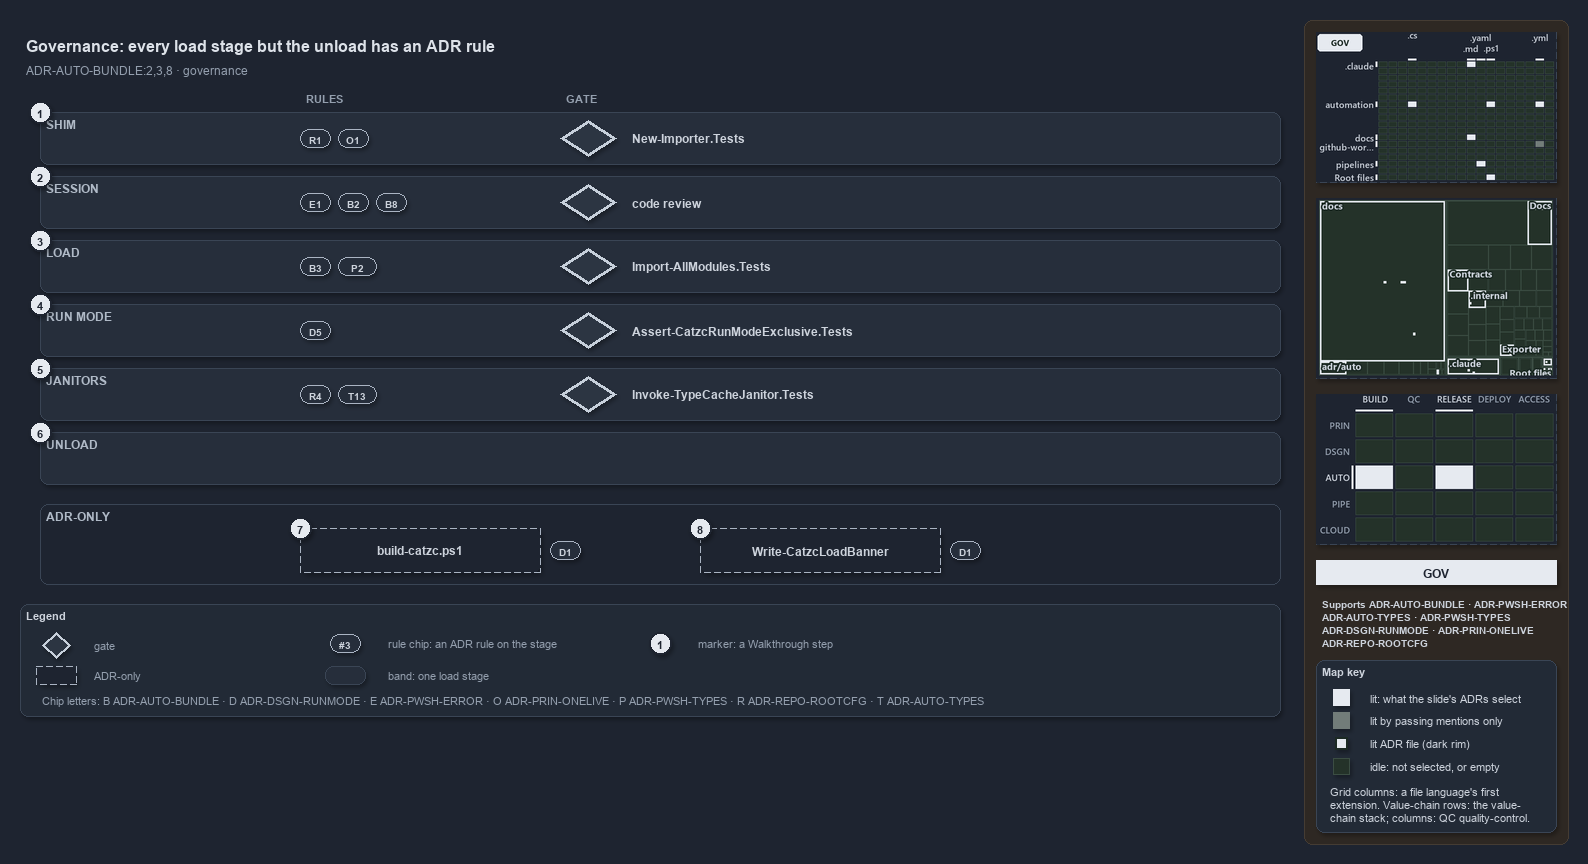

The diagram above was exported from draw.io. Its source (the exported page's mxGraphModel, read from the mxfile embedded in the PNG):
<mxGraphModel dx="1024" dy="768" grid="0" gridSize="10" guides="1" tooltips="1" connect="1" arrows="1" fold="1" page="1" pageScale="1" pageWidth="1572" pageHeight="720" background="#1E2430" math="0" shadow="1">
  <root>
    <mxCell id="0" />
    <mxCell id="1" parent="0" />
    <mxCell id="sidebar-bg" value="" style="rounded=1;arcSize=2;html=1;fillColor=#2E2823;strokeColor=#453C33;shadow=0;" vertex="1" parent="1">
      <mxGeometry x="1304" y="4" width="264" height="824" as="geometry" />
    </mxCell>
    <mxCell id="title" value="Governance: every load stage but the unload has an ADR rule" style="text;html=1;align=left;verticalAlign=middle;fontSize=16;fontStyle=1;fontColor=#DDE2E9;" vertex="1" parent="1">
      <mxGeometry x="20" y="14" width="1260" height="30" as="geometry" />
    </mxCell>
    <mxCell id="subtitle" value="ADR-AUTO-BUNDLE:2,3,8 &amp;#183; governance" style="text;html=1;align=left;verticalAlign=middle;fontSize=12;fontColor=#949FAE;" vertex="1" parent="1">
      <mxGeometry x="20" y="44" width="1240" height="20" as="geometry" />
    </mxCell>
    <mxCell id="head-rule" value="RULES" style="text;html=1;align=left;verticalAlign=middle;fontSize=11;fontStyle=1;fontColor=#949FAE;" vertex="1" parent="1">
      <mxGeometry x="300" y="72" width="120" height="18" as="geometry" />
    </mxCell>
    <mxCell id="head-gate" value="GATE" style="text;html=1;align=left;verticalAlign=middle;fontSize=11;fontStyle=1;fontColor=#949FAE;" vertex="1" parent="1">
      <mxGeometry x="560" y="72" width="120" height="18" as="geometry" />
    </mxCell>
    <mxCell id="band-shim" value="SHIM" style="rounded=1;html=1;arcSize=3;fillColor=#262E3B;strokeColor=#3A4555;verticalAlign=top;align=left;spacingLeft=24;fontStyle=1;fontSize=12;fontColor=#B0BAC7;" vertex="1" parent="1">
      <mxGeometry x="40" y="96" width="1240" height="52" as="geometry" />
    </mxCell>
    <mxCell id="chip-shim-R1" value="R1" style="rounded=1;arcSize=50;whiteSpace=wrap;html=1;fillColor=#262E3B;strokeColor=#AAB4C3;fontColor=#CDD3DC;fontStyle=1;fontSize=10.5;" vertex="1" parent="1">
      <mxGeometry x="300" y="113" width="30" height="18" as="geometry" />
    </mxCell>
    <mxCell id="chip-shim-O1" value="O1" style="rounded=1;arcSize=50;whiteSpace=wrap;html=1;fillColor=#262E3B;strokeColor=#AAB4C3;fontColor=#CDD3DC;fontStyle=1;fontSize=10.5;" vertex="1" parent="1">
      <mxGeometry x="338" y="113" width="30" height="18" as="geometry" />
    </mxCell>
    <mxCell id="gate-shim" value="" style="rhombus;whiteSpace=wrap;html=1;fillColor=#2C3542;strokeColor=#C7D0DB;strokeWidth=3;fontSize=12;fontColor=#CDD3DC;" vertex="1" parent="1">
      <mxGeometry x="560" y="104" width="56" height="36" as="geometry" />
    </mxCell>
    <mxCell id="gate-shim-name" value="&lt;b&gt;New-Importer.Tests&lt;/b&gt;" style="text;html=1;align=left;verticalAlign=middle;fontSize=12;fontStyle=1;fontColor=#CDD3DC;" vertex="1" parent="1">
      <mxGeometry x="626" y="112" width="600" height="20" as="geometry" />
    </mxCell>
    <mxCell id="band-session" value="SESSION" style="rounded=1;html=1;arcSize=3;fillColor=#262E3B;strokeColor=#3A4555;verticalAlign=top;align=left;spacingLeft=24;fontStyle=1;fontSize=12;fontColor=#B0BAC7;" vertex="1" parent="1">
      <mxGeometry x="40" y="160" width="1240" height="52" as="geometry" />
    </mxCell>
    <mxCell id="chip-session-E1" value="E1" style="rounded=1;arcSize=50;whiteSpace=wrap;html=1;fillColor=#262E3B;strokeColor=#AAB4C3;fontColor=#CDD3DC;fontStyle=1;fontSize=10.5;" vertex="1" parent="1">
      <mxGeometry x="300" y="177" width="30" height="18" as="geometry" />
    </mxCell>
    <mxCell id="chip-session-B2" value="B2" style="rounded=1;arcSize=50;whiteSpace=wrap;html=1;fillColor=#262E3B;strokeColor=#AAB4C3;fontColor=#CDD3DC;fontStyle=1;fontSize=10.5;" vertex="1" parent="1">
      <mxGeometry x="338" y="177" width="30" height="18" as="geometry" />
    </mxCell>
    <mxCell id="chip-session-B8" value="B8" style="rounded=1;arcSize=50;whiteSpace=wrap;html=1;fillColor=#262E3B;strokeColor=#AAB4C3;fontColor=#CDD3DC;fontStyle=1;fontSize=10.5;" vertex="1" parent="1">
      <mxGeometry x="376" y="177" width="30" height="18" as="geometry" />
    </mxCell>
    <mxCell id="gate-session" value="" style="rhombus;whiteSpace=wrap;html=1;fillColor=#2C3542;strokeColor=#C7D0DB;strokeWidth=3;fontSize=12;fontColor=#CDD3DC;" vertex="1" parent="1">
      <mxGeometry x="560" y="168" width="56" height="36" as="geometry" />
    </mxCell>
    <mxCell id="gate-session-name" value="&lt;b&gt;code review&lt;/b&gt;" style="text;html=1;align=left;verticalAlign=middle;fontSize=12;fontStyle=1;fontColor=#CDD3DC;" vertex="1" parent="1">
      <mxGeometry x="626" y="176" width="600" height="20" as="geometry" />
    </mxCell>
    <mxCell id="band-load" value="LOAD" style="rounded=1;html=1;arcSize=3;fillColor=#262E3B;strokeColor=#3A4555;verticalAlign=top;align=left;spacingLeft=24;fontStyle=1;fontSize=12;fontColor=#B0BAC7;" vertex="1" parent="1">
      <mxGeometry x="40" y="224" width="1240" height="52" as="geometry" />
    </mxCell>
    <mxCell id="chip-load-B3" value="B3" style="rounded=1;arcSize=50;whiteSpace=wrap;html=1;fillColor=#262E3B;strokeColor=#AAB4C3;fontColor=#CDD3DC;fontStyle=1;fontSize=10.5;" vertex="1" parent="1">
      <mxGeometry x="300" y="241" width="30" height="18" as="geometry" />
    </mxCell>
    <mxCell id="chip-load-T10" value="P2" style="rounded=1;arcSize=50;whiteSpace=wrap;html=1;fillColor=#262E3B;strokeColor=#AAB4C3;fontColor=#CDD3DC;fontStyle=1;fontSize=10.5;" vertex="1" parent="1">
      <mxGeometry x="338" y="241" width="38" height="18" as="geometry" />
    </mxCell>
    <mxCell id="gate-load" value="" style="rhombus;whiteSpace=wrap;html=1;fillColor=#2C3542;strokeColor=#C7D0DB;strokeWidth=3;fontSize=12;fontColor=#CDD3DC;" vertex="1" parent="1">
      <mxGeometry x="560" y="232" width="56" height="36" as="geometry" />
    </mxCell>
    <mxCell id="gate-load-name" value="&lt;b&gt;Import-AllModules.Tests&lt;/b&gt;" style="text;html=1;align=left;verticalAlign=middle;fontSize=12;fontStyle=1;fontColor=#CDD3DC;" vertex="1" parent="1">
      <mxGeometry x="626" y="240" width="600" height="20" as="geometry" />
    </mxCell>
    <mxCell id="band-runmode" value="RUN MODE" style="rounded=1;html=1;arcSize=3;fillColor=#262E3B;strokeColor=#3A4555;verticalAlign=top;align=left;spacingLeft=24;fontStyle=1;fontSize=12;fontColor=#B0BAC7;" vertex="1" parent="1">
      <mxGeometry x="40" y="288" width="1240" height="52" as="geometry" />
    </mxCell>
    <mxCell id="chip-runmode-D5" value="D5" style="rounded=1;arcSize=50;whiteSpace=wrap;html=1;fillColor=#262E3B;strokeColor=#AAB4C3;fontColor=#CDD3DC;fontStyle=1;fontSize=10.5;" vertex="1" parent="1">
      <mxGeometry x="300" y="305" width="30" height="18" as="geometry" />
    </mxCell>
    <mxCell id="gate-runmode" value="" style="rhombus;whiteSpace=wrap;html=1;fillColor=#2C3542;strokeColor=#C7D0DB;strokeWidth=3;fontSize=12;fontColor=#CDD3DC;" vertex="1" parent="1">
      <mxGeometry x="560" y="296" width="56" height="36" as="geometry" />
    </mxCell>
    <mxCell id="gate-runmode-name" value="&lt;b&gt;Assert-CatzcRunModeExclusive.Tests&lt;/b&gt;" style="text;html=1;align=left;verticalAlign=middle;fontSize=12;fontStyle=1;fontColor=#CDD3DC;" vertex="1" parent="1">
      <mxGeometry x="626" y="304" width="600" height="20" as="geometry" />
    </mxCell>
    <mxCell id="band-janitors" value="JANITORS" style="rounded=1;html=1;arcSize=3;fillColor=#262E3B;strokeColor=#3A4555;verticalAlign=top;align=left;spacingLeft=24;fontStyle=1;fontSize=12;fontColor=#B0BAC7;" vertex="1" parent="1">
      <mxGeometry x="40" y="352" width="1240" height="52" as="geometry" />
    </mxCell>
    <mxCell id="chip-janitors-R4" value="R4" style="rounded=1;arcSize=50;whiteSpace=wrap;html=1;fillColor=#262E3B;strokeColor=#AAB4C3;fontColor=#CDD3DC;fontStyle=1;fontSize=10.5;" vertex="1" parent="1">
      <mxGeometry x="300" y="369" width="30" height="18" as="geometry" />
    </mxCell>
    <mxCell id="chip-janitors-T13" value="T13" style="rounded=1;arcSize=50;whiteSpace=wrap;html=1;fillColor=#262E3B;strokeColor=#AAB4C3;fontColor=#CDD3DC;fontStyle=1;fontSize=10.5;" vertex="1" parent="1">
      <mxGeometry x="338" y="369" width="38" height="18" as="geometry" />
    </mxCell>
    <mxCell id="gate-janitors" value="" style="rhombus;whiteSpace=wrap;html=1;fillColor=#2C3542;strokeColor=#C7D0DB;strokeWidth=3;fontSize=12;fontColor=#CDD3DC;" vertex="1" parent="1">
      <mxGeometry x="560" y="360" width="56" height="36" as="geometry" />
    </mxCell>
    <mxCell id="gate-janitors-name" value="&lt;b&gt;Invoke-TypeCacheJanitor.Tests&lt;/b&gt;" style="text;html=1;align=left;verticalAlign=middle;fontSize=12;fontStyle=1;fontColor=#CDD3DC;" vertex="1" parent="1">
      <mxGeometry x="626" y="368" width="600" height="20" as="geometry" />
    </mxCell>
    <mxCell id="band-unload" value="UNLOAD" style="rounded=1;html=1;arcSize=3;fillColor=#262E3B;strokeColor=#3A4555;verticalAlign=top;align=left;spacingLeft=24;fontStyle=1;fontSize=12;fontColor=#B0BAC7;" vertex="1" parent="1">
      <mxGeometry x="40" y="416" width="1240" height="52" as="geometry" />
    </mxCell>
    <mxCell id="frame-adronly" value="ADR-ONLY" style="rounded=1;html=1;arcSize=6;fillColor=none;strokeColor=#3A4555;verticalAlign=top;align=left;spacingLeft=24;fontStyle=1;fontSize=12;fontColor=#B0BAC7;" vertex="1" parent="1">
      <mxGeometry x="40" y="488" width="1240" height="80" as="geometry" />
    </mxCell>
    <mxCell id="g-buildcatzc" value="&lt;b&gt;build-catzc.ps1&lt;/b&gt;" style="rounded=1;whiteSpace=wrap;html=1;arcSize=20;fillColor=#1E2430;strokeColor=#AAB4C3;dashed=1;fontSize=12;" vertex="1" parent="1">
      <mxGeometry x="300" y="512" width="240" height="44" as="geometry" />
    </mxCell>
    <mxCell id="chip-buildcatzc-D1" value="D1" style="rounded=1;arcSize=50;whiteSpace=wrap;html=1;fillColor=#262E3B;strokeColor=#AAB4C3;fontColor=#CDD3DC;fontStyle=1;fontSize=10.5;" vertex="1" parent="1">
      <mxGeometry x="550" y="525" width="30" height="18" as="geometry" />
    </mxCell>
    <mxCell id="g-banner" value="&lt;b&gt;Write-CatzcLoadBanner&lt;/b&gt;" style="rounded=1;whiteSpace=wrap;html=1;arcSize=20;fillColor=#1E2430;strokeColor=#AAB4C3;dashed=1;fontSize=12;" vertex="1" parent="1">
      <mxGeometry x="700" y="512" width="240" height="44" as="geometry" />
    </mxCell>
    <mxCell id="chip-banner-D1" value="D1" style="rounded=1;arcSize=50;whiteSpace=wrap;html=1;fillColor=#262E3B;strokeColor=#AAB4C3;fontColor=#CDD3DC;fontStyle=1;fontSize=10.5;" vertex="1" parent="1">
      <mxGeometry x="950" y="525" width="30" height="18" as="geometry" />
    </mxCell>
    <mxCell id="mark-1" value="1" style="ellipse;html=1;fillColor=#E6EAF0;strokeColor=#1E2430;strokeWidth=2;fontColor=#1E2430;fontStyle=1;fontSize=11;" vertex="1" parent="1">
      <mxGeometry x="29" y="85" width="22" height="22" as="geometry" />
    </mxCell>
    <mxCell id="mark-2" value="2" style="ellipse;html=1;fillColor=#E6EAF0;strokeColor=#1E2430;strokeWidth=2;fontColor=#1E2430;fontStyle=1;fontSize=11;" vertex="1" parent="1">
      <mxGeometry x="29" y="149" width="22" height="22" as="geometry" />
    </mxCell>
    <mxCell id="mark-3" value="3" style="ellipse;html=1;fillColor=#E6EAF0;strokeColor=#1E2430;strokeWidth=2;fontColor=#1E2430;fontStyle=1;fontSize=11;" vertex="1" parent="1">
      <mxGeometry x="29" y="213" width="22" height="22" as="geometry" />
    </mxCell>
    <mxCell id="mark-4" value="4" style="ellipse;html=1;fillColor=#E6EAF0;strokeColor=#1E2430;strokeWidth=2;fontColor=#1E2430;fontStyle=1;fontSize=11;" vertex="1" parent="1">
      <mxGeometry x="29" y="277" width="22" height="22" as="geometry" />
    </mxCell>
    <mxCell id="mark-5" value="5" style="ellipse;html=1;fillColor=#E6EAF0;strokeColor=#1E2430;strokeWidth=2;fontColor=#1E2430;fontStyle=1;fontSize=11;" vertex="1" parent="1">
      <mxGeometry x="29" y="341" width="22" height="22" as="geometry" />
    </mxCell>
    <mxCell id="mark-6" value="6" style="ellipse;html=1;fillColor=#E6EAF0;strokeColor=#1E2430;strokeWidth=2;fontColor=#1E2430;fontStyle=1;fontSize=11;" vertex="1" parent="1">
      <mxGeometry x="29" y="405" width="22" height="22" as="geometry" />
    </mxCell>
    <mxCell id="mark-7" value="7" style="ellipse;html=1;fillColor=#E6EAF0;strokeColor=#1E2430;strokeWidth=2;fontColor=#1E2430;fontStyle=1;fontSize=11;" vertex="1" parent="1">
      <mxGeometry x="289" y="501" width="22" height="22" as="geometry" />
    </mxCell>
    <mxCell id="mark-8" value="8" style="ellipse;html=1;fillColor=#E6EAF0;strokeColor=#1E2430;strokeWidth=2;fontColor=#1E2430;fontStyle=1;fontSize=11;" vertex="1" parent="1">
      <mxGeometry x="689" y="501" width="22" height="22" as="geometry" />
    </mxCell>
    <mxCell id="legend" value="&lt;b&gt;Legend&lt;/b&gt;" style="rounded=1;whiteSpace=wrap;html=1;arcSize=6;fillColor=#222A36;strokeColor=#3A4555;align=left;verticalAlign=top;spacing=8;fontSize=11;fontColor=#CDD3DC;" vertex="1" parent="1">
      <mxGeometry x="20" y="588" width="1260" height="112" as="geometry" />
    </mxCell>
    <mxCell id="legend-gate" value="" style="rhombus;whiteSpace=wrap;html=1;fillColor=#2C3542;strokeColor=#C7D0DB;strokeWidth=3;fontSize=12;fontColor=#CDD3DC;" vertex="1" parent="1">
      <mxGeometry x="42" y="616" width="28" height="26" as="geometry" />
    </mxCell>
    <mxCell id="legend-gate-text" value="gate" style="text;html=1;align=left;verticalAlign=middle;fontSize=11;fontColor=#949FAE;" vertex="1" parent="1">
      <mxGeometry x="88" y="619" width="200" height="20" as="geometry" />
    </mxCell>
    <mxCell id="legend-adronly" value="" style="rounded=1;whiteSpace=wrap;html=1;arcSize=20;fillColor=#1E2430;strokeColor=#AAB4C3;dashed=1;fontSize=12;" vertex="1" parent="1">
      <mxGeometry x="36" y="650" width="40" height="18" as="geometry" />
    </mxCell>
    <mxCell id="legend-adronly-text" value="ADR-only" style="text;html=1;align=left;verticalAlign=middle;fontSize=11;fontColor=#949FAE;" vertex="1" parent="1">
      <mxGeometry x="88" y="649" width="200" height="20" as="geometry" />
    </mxCell>
    <mxCell id="legend-chip" value="#3" style="rounded=1;arcSize=50;whiteSpace=wrap;html=1;fillColor=#262E3B;strokeColor=#AAB4C3;fontColor=#CDD3DC;fontStyle=1;fontSize=10.5;" vertex="1" parent="1">
      <mxGeometry x="330" y="618" width="30" height="18" as="geometry" />
    </mxCell>
    <mxCell id="legend-chip-text" value="rule chip: an ADR rule on the stage" style="text;html=1;align=left;verticalAlign=middle;fontSize=11;fontColor=#949FAE;" vertex="1" parent="1">
      <mxGeometry x="382" y="617" width="240" height="20" as="geometry" />
    </mxCell>
    <mxCell id="legend-band" value="" style="rounded=1;html=1;arcSize=3;fillColor=#262E3B;strokeColor=#3A4555;" vertex="1" parent="1">
      <mxGeometry x="325" y="650" width="40" height="18" as="geometry" />
    </mxCell>
    <mxCell id="legend-band-text" value="band: one load stage" style="text;html=1;align=left;verticalAlign=middle;fontSize=11;fontColor=#949FAE;" vertex="1" parent="1">
      <mxGeometry x="382" y="649" width="240" height="20" as="geometry" />
    </mxCell>
    <mxCell id="legend-mark" value="1" style="ellipse;html=1;fillColor=#E6EAF0;strokeColor=#1E2430;strokeWidth=2;fontColor=#1E2430;fontStyle=1;fontSize=11;" vertex="1" parent="1">
      <mxGeometry x="649" y="616" width="22" height="22" as="geometry" />
    </mxCell>
    <mxCell id="legend-mark-text" value="marker: a Walkthrough step" style="text;html=1;align=left;verticalAlign=middle;fontSize=11;fontColor=#949FAE;" vertex="1" parent="1">
      <mxGeometry x="692" y="617" width="240" height="20" as="geometry" />
    </mxCell>
    <mxCell id="legend-letters" value="Chip letters: B ADR-AUTO-BUNDLE &amp;#183; D ADR-DSGN-RUNMODE &amp;#183; E ADR-PWSH-ERROR &amp;#183; O ADR-PRIN-ONELIVE &amp;#183; P ADR-PWSH-TYPES &amp;#183; R ADR-REPO-ROOTCFG &amp;#183; T ADR-AUTO-TYPES" style="text;html=1;align=left;verticalAlign=middle;fontSize=11;fontColor=#949FAE;" vertex="1" parent="1">
      <mxGeometry x="36" y="674" width="1180" height="20" as="geometry" />
    </mxCell>
    <mxCell id="minimap-grid" value="" style="shape=image;html=1;imageAspect=0;aspect=fixed;verticalLabelPosition=bottom;strokeColor=#3A4555;dashed=1;fillColor=#222A36;image=data:image/png,(base64 omitted: 16276 chars);" vertex="1" parent="1">
      <mxGeometry x="1316" y="16" width="240" height="150" as="geometry" />
    </mxCell>
    <mxCell id="minimap-tree" value="" style="shape=image;html=1;imageAspect=0;aspect=fixed;verticalLabelPosition=bottom;strokeColor=#3A4555;dashed=1;fillColor=#222A36;image=data:image/png,(base64 omitted: 19628 chars);" vertex="1" parent="1">
      <mxGeometry x="1316" y="182" width="240" height="180" as="geometry" />
    </mxCell>
    <mxCell id="minimap-chain" value="" style="shape=image;html=1;imageAspect=0;aspect=fixed;verticalLabelPosition=bottom;strokeColor=#3A4555;dashed=1;fillColor=#222A36;image=data:image/png,(base64 omitted: 13200 chars);" vertex="1" parent="1">
      <mxGeometry x="1316" y="378" width="240" height="150" as="geometry" />
    </mxCell>
    <mxCell id="lens-badge" value="GOV" style="rounded=0;whiteSpace=wrap;html=1;align=center;verticalAlign=middle;fontSize=12;fontStyle=1;fontColor=#1E2430;fillColor=#E6EAF0;strokeColor=none;" vertex="1" parent="1">
      <mxGeometry x="1316" y="544" width="240" height="24" as="geometry" />
    </mxCell>
    <mxCell id="supports" value="&lt;b&gt;Supports&lt;/b&gt; ADR-AUTO-BUNDLE &amp;#183; ADR-PWSH-ERROR&lt;br&gt;ADR-AUTO-TYPES &amp;#183; ADR-PWSH-TYPES&lt;br&gt;ADR-DSGN-RUNMODE &amp;#183; ADR-PRIN-ONELIVE&lt;br&gt;ADR-REPO-ROOTCFG" style="text;html=1;whiteSpace=wrap;align=left;verticalAlign=top;fontSize=10.5;fontColor=#CDD3DC;spacing=0;" vertex="1" parent="1">
      <mxGeometry x="1316" y="576" width="240" height="60" as="geometry" />
    </mxCell>
    <mxCell id="mapkey" value="&lt;b&gt;Map key&lt;/b&gt;" style="rounded=1;arcSize=6;whiteSpace=wrap;html=1;align=left;verticalAlign=top;fontSize=11;fontColor=#CDD3DC;fillColor=#222A36;strokeColor=#3A4555;spacingLeft=8;spacingTop=2;" vertex="1" parent="1">
      <mxGeometry x="1316" y="644" width="240" height="172" as="geometry" />
    </mxCell>
    <mxCell id="mapkey-lit" value="" style="rounded=0;html=1;fillColor=#E6EAF0;strokeColor=#E6EAF0;" vertex="1" parent="1">
      <mxGeometry x="1333.0" y="673.0" width="16" height="16" as="geometry" />
    </mxCell>
    <mxCell id="mapkey-lit-text" value="lit: what the slide's ADRs select" style="text;html=1;align=left;verticalAlign=middle;fontSize=11;fontColor=#CDD3DC;" vertex="1" parent="1">
      <mxGeometry x="1364" y="671" width="184" height="20" as="geometry" />
    </mxCell>
    <mxCell id="mapkey-touched" value="" style="rounded=0;html=1;fillColor=#727C79;strokeColor=#727C79;" vertex="1" parent="1">
      <mxGeometry x="1333.0" y="696.0" width="16" height="16" as="geometry" />
    </mxCell>
    <mxCell id="mapkey-touched-text" value="lit by passing mentions only" style="text;html=1;align=left;verticalAlign=middle;fontSize=11;fontColor=#CDD3DC;" vertex="1" parent="1">
      <mxGeometry x="1364" y="694" width="184" height="20" as="geometry" />
    </mxCell>
    <mxCell id="mapkey-adr" value="" style="rounded=0;html=1;fillColor=#E6EAF0;strokeColor=#1C2A24;strokeWidth=2;" vertex="1" parent="1">
      <mxGeometry x="1335.0" y="721.0" width="12" height="12" as="geometry" />
    </mxCell>
    <mxCell id="mapkey-adr-text" value="lit ADR file (dark rim)" style="text;html=1;align=left;verticalAlign=middle;fontSize=11;fontColor=#CDD3DC;" vertex="1" parent="1">
      <mxGeometry x="1364" y="717" width="184" height="20" as="geometry" />
    </mxCell>
    <mxCell id="mapkey-idle" value="" style="rounded=0;html=1;fillColor=#243229;strokeColor=#3B4D43;" vertex="1" parent="1">
      <mxGeometry x="1333.0" y="742.0" width="16" height="16" as="geometry" />
    </mxCell>
    <mxCell id="mapkey-idle-text" value="idle: not selected, or empty" style="text;html=1;align=left;verticalAlign=middle;fontSize=11;fontColor=#CDD3DC;" vertex="1" parent="1">
      <mxGeometry x="1364" y="740" width="184" height="20" as="geometry" />
    </mxCell>
    <mxCell id="mapkey-codes" value="Grid columns: a file language's first&lt;br&gt;extension. Value-chain rows: the value-&lt;br&gt;chain stack; columns: QC quality-control." style="text;html=1;align=left;verticalAlign=top;whiteSpace=wrap;fontSize=11;fontColor=#CDD3DC;" vertex="1" parent="1">
      <mxGeometry x="1324" y="764" width="224" height="46" as="geometry" />
    </mxCell>
  </root>
</mxGraphModel>